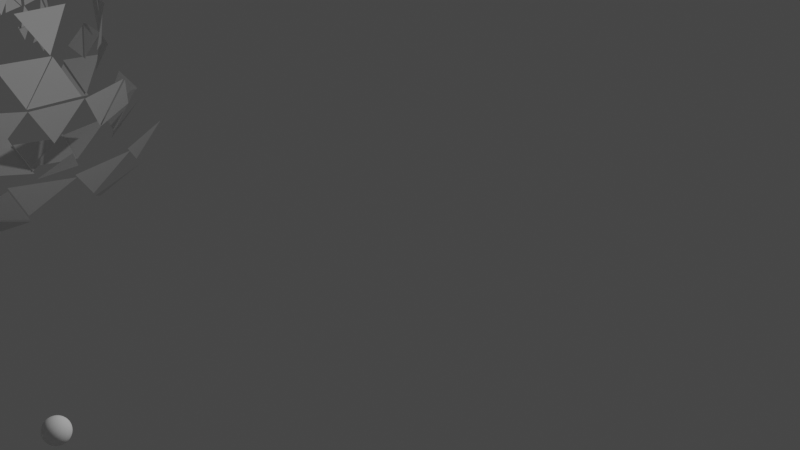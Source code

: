 # Source: Tester.blend  (saved by Blender 3.2.14; exported with 4.5.12 LTS)
import bpy
from mathutils import Matrix  # noqa: F401  (used for matrix-valued properties, if any)

bpy.ops.wm.read_factory_settings(use_empty=True)
scene = bpy.context.scene
scene.name = 'Scene'

# ---- collections
col_collection = bpy.data.collections.new('Collection'); scene.collection.children.link(col_collection)

# ---- materials (node trees are filled in below, after node groups)
mat_blue = bpy.data.materials.new('Blue')
mat_blue.use_transparent_shadow = False
mat_red = bpy.data.materials.new('Red')
mat_red.use_transparent_shadow = False

# ---- node groups
ng_geometry_nodes = bpy.data.node_groups.new('Geometry Nodes', 'GeometryNodeTree')
_s = ng_geometry_nodes.interface.new_socket(name='Geometry', in_out='OUTPUT', socket_type='NodeSocketGeometry')
_s = ng_geometry_nodes.interface.new_socket(name='Geometry', in_out='INPUT', socket_type='NodeSocketGeometry')
_s = ng_geometry_nodes.interface.new_socket(name='Resolution', in_out='INPUT', socket_type='NodeSocketInt')
_s.default_value = 10
ng_geometry_nodes.is_modifier = True
_N = ng_geometry_nodes.nodes; _L = ng_geometry_nodes.links
n0 = _N.new('GeometryNodeStoreNamedAttribute'); n0.name = 'Store Named Attribute.009'; n0.location = (415, -190)
n0.data_type = 'FLOAT_VECTOR'
n0.domain = 'CORNER'
n0.inputs[2].default_value = 'uv_map'
n1 = _N.new('GeometryNodeStoreNamedAttribute'); n1.name = 'Store Named Attribute.008'; n1.location = (235, -90)
n1.data_type = 'FLOAT_VECTOR'
n1.domain = 'CORNER'
n1.inputs[2].default_value = 'UVMap'
n2 = _N.new('GeometryNodeStoreNamedAttribute'); n2.name = 'Store Named Attribute.007'; n2.location = (55, -323)
n2.data_type = 'FLOAT_VECTOR'
n2.domain = 'CORNER'
n2.inputs[2].default_value = 'uv_map'
n3 = _N.new('GeometryNodeStoreNamedAttribute'); n3.name = 'Store Named Attribute.006'; n3.location = (235, -2074)
n3.data_type = 'FLOAT_VECTOR'
n3.domain = 'CORNER'
n3.inputs[2].default_value = 'uv_map'
n4 = _N.new('GeometryNodeStoreNamedAttribute'); n4.name = 'Store Named Attribute.005'; n4.location = (55, -1803)
n4.data_type = 'FLOAT_VECTOR'
n4.domain = 'CORNER'
n4.inputs[2].default_value = 'uv_map'
n5 = _N.new('GeometryNodeStoreNamedAttribute'); n5.name = 'Store Named Attribute.004'; n5.location = (235, -1353)
n5.data_type = 'FLOAT_VECTOR'
n5.domain = 'CORNER'
n5.inputs[2].default_value = 'uv_map'
n6 = _N.new('GeometryNodeStoreNamedAttribute'); n6.name = 'Store Named Attribute.003'; n6.location = (55, -1082)
n6.data_type = 'FLOAT_VECTOR'
n6.domain = 'CORNER'
n6.inputs[2].default_value = 'uv_map'
n7 = _N.new('GeometryNodeStoreNamedAttribute'); n7.name = 'Store Named Attribute.002'; n7.location = (235, -632)
n7.data_type = 'FLOAT_VECTOR'
n7.domain = 'CORNER'
n7.inputs[2].default_value = 'uv_map'
n8 = _N.new('GeometryNodeStoreNamedAttribute'); n8.name = 'Store Named Attribute.001'; n8.location = (55, -361)
n8.data_type = 'FLOAT_VECTOR'
n8.domain = 'CORNER'
n8.inputs[2].default_value = 'uv_map'
n9 = _N.new('GeometryNodeStoreNamedAttribute'); n9.name = 'Store Named Attribute'; n9.location = (55, -110)
n9.data_type = 'FLOAT_VECTOR'
n9.domain = 'CORNER'
n9.inputs[2].default_value = 'UVMap'
n10 = _N.new('NodeFrame'); n10.name = '[ 3 Frame]'; n10.location = (-2270, -172)
n10.label = 'Delete / duplicate'
n10.width = 920
n10.label_size = 42
n11 = _N.new('NodeFrame'); n11.name = '[17 Frame]'; n11.location = (-2270, -1308)
n11.label = 'Proximity'
n11.width = 1100
n11.label_size = 42
n12 = _N.new('NodeFrame'); n12.name = '[46 Frame]'; n12.location = (-2270, -3914)
n12.label = 'Instances.FromGeometries'
n12.width = 1480
n12.label_size = 42
n13 = _N.new('NodeFrame'); n13.name = '[56 Frame]'; n13.location = (-2270, -4558)
n13.label = 'Merge'
n13.width = 920
n13.label_size = 42
n14 = _N.new('NodeFrame'); n14.name = '[63 Frame]'; n14.location = (-2270, -5156)
n14.label = 'Instantiate'
n14.width = 2000
n14.label_size = 42
n15 = _N.new('NodeGroupInput'); n15.name = '[ 1 Group Input]'; n15.location = (-40, -30)
n15.label = ' 1 Group Input'
n16 = _N.new('NodeGroupOutput'); n16.name = '[ 2 Group Output]'; n16.location = (-40, -172)
n16.label = ' 2 Group Output'
n17 = _N.new('GeometryNodeMeshIcoSphere'); n17.name = '[ 4 Ico Sphere]'; n17.location = (30, -110)
n17.label = ' 4 Ico Sphere'
n17.inputs[1].default_value = 3
n18 = _N.new('FunctionNodeRandomValue'); n18.name = '[ 5 Random Value]'; n18.location = (30, -277)
n18.label = ' 5 Random Value'
n18.data_type = 'BOOLEAN'
n18.inputs[6].default_value = 0.25
n19 = _N.new('GeometryNodeDeleteGeometry'); n19.name = '[ 6 Delete Geometry]'; n19.location = (210, -90)
n19.label = ' 6 Delete Geometry'
n19.domain = 'FACE'
n20 = _N.new('FunctionNodeRandomValue'); n20.name = '[ 7 Random Value]'; n20.location = (210, -312)
n20.label = ' 7 Random Value'
n20.data_type = 'BOOLEAN'
n21 = _N.new('GeometryNodeDuplicateElements'); n21.name = '[ 8 Duplicate Elements]'; n21.location = (390, -70)
n21.label = ' 8 Duplicate Elements'
n21.domain = 'FACE'
n22 = _N.new('GeometryNodeInputPosition'); n22.name = '[ 9 Position]'; n22.location = (210, -675)
n22.label = ' 9 Position'
n23 = _N.new('GeometryNodeInputIndex'); n23.name = '[10 Index]'; n23.location = (30, -795)
n23.label = '10 Index'
n24 = _N.new('ShaderNodeMath'); n24.name = '[11 Math]'; n24.location = (210, -795)
n24.label = '11 Math'
n24.operation = 'DIVIDE'
n24.inputs[1].default_value = 100.0
n25 = _N.new('ShaderNodeVectorMath'); n25.name = '[12 Vector Math]'; n25.location = (390, -311)
n25.label = '12 Vector Math'
n25.operation = 'MULTIPLY'
n26 = _N.new('GeometryNodeSetPosition'); n26.name = '[13 Set Position]'; n26.location = (570, -50)
n26.label = '13 Set Position'
n27 = _N.new('GeometryNodeInputPosition'); n27.name = '[14 Position]'; n27.location = (390, -550)
n27.label = '14 Position'
n28 = _N.new('ShaderNodeVectorMath'); n28.name = '[15 Vector Math]'; n28.location = (570, -321)
n28.label = '15 Vector Math'
n28.inputs[1].default_value = (-10.0, 0.0, 0.0)
n29 = _N.new('GeometryNodeSetPosition'); n29.name = '[16 Set Position]'; n29.location = (750, -30)
n29.label = '16 Set Position'
n30 = _N.new('GeometryNodeMeshUVSphere'); n30.name = '[18 UV Sphere]'; n30.location = (30, -361)
n30.label = '18 UV Sphere'
n31 = _N.new('GeometryNodeSetPosition'); n31.name = '[19 Set Position]'; n31.location = (210, -361)
n31.label = '19 Set Position'
n31.inputs[3].default_value = (-2.0, 0.0, 0.0)
n32 = _N.new('GeometryNodeMeshGrid'); n32.name = '[20 Grid]'; n32.location = (210, -632)
n32.label = '20 Grid'
n32.inputs[2].default_value = 10
n32.inputs[3].default_value = 10
n33 = _N.new('ShaderNodeCombineXYZ'); n33.name = '[21 Combine XYZ]'; n33.location = (30, -843)
n33.label = '21 Combine XYZ'
n34 = _N.new('ShaderNodeVectorMath'); n34.name = '[22 Vector Math]'; n34.location = (210, -843)
n34.label = '22 Vector Math'
n34.inputs[1].default_value = (-2.0, 0.0, 1.0)
n35 = _N.new('GeometryNodeSetPosition'); n35.name = '[23 Set Position]'; n35.location = (390, -90)
n35.label = '23 Set Position'
n36 = _N.new('GeometryNodeProximity'); n36.name = '[24 Geometry Proximity]'; n36.location = (390, -361)
n36.label = '24 Geometry Proximity'
n36.target_element = 'POINTS'
n37 = _N.new('GeometryNodeSetPosition'); n37.name = '[25 Set Position]'; n37.location = (570, -70)
n37.label = '25 Set Position'
n38 = _N.new('GeometryNodeSetPosition'); n38.name = '[26 Set Position]'; n38.location = (750, -50)
n38.label = '26 Set Position'
n38.inputs[3].default_value = (10.0, 0.0, 0.0)
n39 = _N.new('GeometryNodeMeshUVSphere'); n39.name = '[27 UV Sphere]'; n39.location = (30, -1082)
n39.label = '27 UV Sphere'
n40 = _N.new('GeometryNodeSetPosition'); n40.name = '[28 Set Position]'; n40.location = (210, -1082)
n40.label = '28 Set Position'
n41 = _N.new('GeometryNodeMeshGrid'); n41.name = '[29 Grid]'; n41.location = (210, -1353)
n41.label = '29 Grid'
n41.inputs[2].default_value = 10
n41.inputs[3].default_value = 10
n42 = _N.new('ShaderNodeCombineXYZ'); n42.name = '[30 Combine XYZ]'; n42.location = (30, -1564)
n42.label = '30 Combine XYZ'
n43 = _N.new('ShaderNodeVectorMath'); n43.name = '[31 Vector Math]'; n43.location = (210, -1564)
n43.label = '31 Vector Math'
n43.inputs[1].default_value = (0.0, 0.0, 1.0)
n44 = _N.new('GeometryNodeSetPosition'); n44.name = '[32 Set Position]'; n44.location = (390, -580)
n44.label = '32 Set Position'
n45 = _N.new('GeometryNodeProximity'); n45.name = '[33 Geometry Proximity]'; n45.location = (390, -851)
n45.label = '33 Geometry Proximity'
n45.target_element = 'EDGES'
n46 = _N.new('GeometryNodeSetPosition'); n46.name = '[34 Set Position]'; n46.location = (570, -341)
n46.label = '34 Set Position'
n47 = _N.new('GeometryNodeSetPosition'); n47.name = '[35 Set Position]'; n47.location = (750, -321)
n47.label = '35 Set Position'
n47.inputs[3].default_value = (10.0, 0.0, 0.0)
n48 = _N.new('GeometryNodeJoinGeometry'); n48.name = '[36 Join Geometry]'; n48.location = (930, -30)
n48.label = '36 Join Geometry'
n49 = _N.new('GeometryNodeMeshUVSphere'); n49.name = '[37 UV Sphere]'; n49.location = (30, -1803)
n49.label = '37 UV Sphere'
n50 = _N.new('GeometryNodeSetPosition'); n50.name = '[38 Set Position]'; n50.location = (210, -1803)
n50.label = '38 Set Position'
n50.inputs[3].default_value = (2.0, 0.0, 0.0)
n51 = _N.new('GeometryNodeMeshGrid'); n51.name = '[39 Grid]'; n51.location = (210, -2074)
n51.label = '39 Grid'
n51.inputs[2].default_value = 10
n51.inputs[3].default_value = 10
n52 = _N.new('ShaderNodeCombineXYZ'); n52.name = '[40 Combine XYZ]'; n52.location = (30, -2285)
n52.label = '40 Combine XYZ'
n53 = _N.new('ShaderNodeVectorMath'); n53.name = '[41 Vector Math]'; n53.location = (210, -2285)
n53.label = '41 Vector Math'
n53.inputs[1].default_value = (2.0, 0.0, 1.0)
n54 = _N.new('GeometryNodeSetPosition'); n54.name = '[42 Set Position]'; n54.location = (390, -1070)
n54.label = '42 Set Position'
n55 = _N.new('GeometryNodeProximity'); n55.name = '[43 Geometry Proximity]'; n55.location = (390, -1341)
n55.label = '43 Geometry Proximity'
n56 = _N.new('GeometryNodeSetPosition'); n56.name = '[44 Set Position]'; n56.location = (570, -612)
n56.label = '44 Set Position'
n57 = _N.new('GeometryNodeSetPosition'); n57.name = '[45 Set Position]'; n57.location = (750, -592)
n57.label = '45 Set Position'
n57.inputs[3].default_value = (10.0, 0.0, 0.0)
n58 = _N.new('GeometryNodeMeshCube'); n58.name = '[47 Cube]'; n58.location = (30, -323)
n58.label = '47 Cube'
n59 = _N.new('GeometryNodeSetPosition'); n59.name = '[48 Set Position]'; n59.location = (210, -323)
n59.label = '48 Set Position'
n59.inputs[3].default_value = (-2.0, 0.0, 0.0)
n60 = _N.new('GeometryNodeCurveStar'); n60.name = '[49 Star]'; n60.location = (750, -90)
n60.label = '49 Star'
n61 = _N.new('GeometryNodeMeshToPoints'); n61.name = '[50 Mesh to Points]'; n61.location = (390, -323)
n61.label = '50 Mesh to Points'
n62 = _N.new('GeometryNodeSetPosition'); n62.name = '[51 Set Position]'; n62.location = (570, -323)
n62.label = '51 Set Position'
n62.inputs[3].default_value = (4.0, 0.0, 0.0)
n63 = _N.new('GeometryNodeSetPointRadius'); n63.name = '[52 Set Point Radius]'; n63.location = (750, -323)
n63.label = '52 Set Point Radius'
n63.inputs[2].default_value = 0.1
n64 = _N.new('GeometryNodeGeometryToInstance'); n64.name = '[53 Geometry to Instance]'; n64.location = (950, -70)
n64.label = '53 Geometry to Instance'
n65 = _N.new('GeometryNodeSetPosition'); n65.name = '[54 Set Position]'; n65.location = (1130, -50)
n65.label = '54 Set Position'
n65.inputs[3].default_value = (0.0, -5.0, 0.0)
n66 = _N.new('GeometryNodeViewer'); n66.name = '[55 Viewer]'; n66.location = (1310, -30)
n66.label = '55 Viewer'
n66.domain = 'POINT'
n67 = _N.new('GeometryNodeMeshIcoSphere'); n67.name = '[57 Ico Sphere]'; n67.location = (210, -90)
n67.label = '57 Ico Sphere'
n67.inputs[1].default_value = 5
n68 = _N.new('ShaderNodeTexNoise'); n68.name = '[58 Noise Texture]'; n68.location = (30, -257)
n68.label = '58 Noise Texture'
n69 = _N.new('ShaderNodeMix'); n69.name = '[59 Mix]'; n69.location = (210, -257)
n69.label = '59 Mix'
n69.data_type = 'RGBA'
n69.blend_type = 'MULTIPLY'
n69.inputs[7].default_value = (0.1, 0.1, 0.1, 0.1)
n70 = _N.new('GeometryNodeSetPosition'); n70.name = '[60 Set Position]'; n70.location = (390, -70)
n70.label = '60 Set Position'
n71 = _N.new('GeometryNodeMergeByDistance'); n71.name = '[61 Merge by Distance]'; n71.location = (570, -50)
n71.label = '61 Merge by Distance'
n71.inputs[2].default_value = 0.3
n72 = _N.new('GeometryNodeSetPosition'); n72.name = '[62 Set Position]'; n72.location = (750, -30)
n72.label = '62 Set Position'
n72.inputs[3].default_value = (-5.0, -5.0, 0.0)
n73 = _N.new('GeometryNodeMeshCube'); n73.name = '[64 Cube]'; n73.location = (390, -190)
n73.label = '64 Cube'
n74 = _N.new('GeometryNodeCurveSpiral'); n74.name = '[65 Spiral]'; n74.location = (30, -461)
n74.label = '65 Spiral'
n75 = _N.new('GeometryNodeCurveToPoints'); n75.name = '[66 Curve to Points]'; n75.location = (210, -461)
n75.label = '66 Curve to Points'
n75.inputs[1].default_value = 50
n76 = _N.new('GeometryNodeSetPointRadius'); n76.name = '[67 Set Point Radius]'; n76.location = (390, -461)
n76.label = '67 Set Point Radius'
n76.inputs[2].default_value = 0.1
n77 = _N.new('GeometryNodeInstanceOnPoints'); n77.name = '[68 Instance on Points]'; n77.location = (570, -170)
n77.label = '68 Instance on Points'
n77.inputs[6].default_value = (0.1, 0.1, 0.1)
n78 = _N.new('GeometryNodeInputIndex'); n78.name = '[69 Index]'; n78.location = (570, -567)
n78.label = '69 Index'
n79 = _N.new('ShaderNodeMath'); n79.name = '[70 Math]'; n79.location = (930, -130)
n79.label = '70 Math'
n79.operation = 'MODULO'
n79.inputs[1].default_value = 3.0
n80 = _N.new('FunctionNodeCompare'); n80.name = '[71 Compare]'; n80.location = (1110, -110)
n80.label = '71 Compare'
n80.operation = 'NOT_EQUAL'
n80.inputs[6].default_value = (0.0, 0.0, 0.0, 0.0)
n80.inputs[7].default_value = (0.0, 0.0, 0.0, 0.0)
n81 = _N.new('FunctionNodeRandomValue'); n81.name = '[72 Random Value]'; n81.location = (930, -334)
n81.label = '72 Random Value'
n81.data_type = 'FLOAT_VECTOR'
n82 = _N.new('ShaderNodeVectorMath'); n82.name = '[73 Vector Math]'; n82.location = (1110, -334)
n82.label = '73 Vector Math'
n82.operation = 'MULTIPLY'
n82.inputs[1].default_value = (10.0, 10.0, 10.0)
n83 = _N.new('GeometryNodeRotateInstances'); n83.name = '[74 Rotate Instances]'; n83.location = (1290, -90)
n83.label = '74 Rotate Instances'
n84 = _N.new('FunctionNodeRandomValue'); n84.name = '[75 Random Value]'; n84.location = (1110, -573)
n84.label = '75 Random Value'
n85 = _N.new('GeometryNodeTranslateInstances'); n85.name = '[76 Translate Instances]'; n85.location = (1470, -70)
n85.label = '76 Translate Instances'
n85.inputs[3].default_value = False
n86 = _N.new('ShaderNodeCombineXYZ'); n86.name = '[77 Combine XYZ]'; n86.location = (1290, -443)
n86.label = '77 Combine XYZ'
n87 = _N.new('FunctionNodeBooleanMath'); n87.name = '[78 Boolean Math]'; n87.location = (1470, -341)
n87.label = '78 Boolean Math'
n87.operation = 'NOT'
n88 = _N.new('GeometryNodeScaleInstances'); n88.name = '[79 Scale Instances]'; n88.location = (1650, -50)
n88.label = '79 Scale Instances'
n88.inputs[2].default_value = (2.0, 2.0, 2.0)
n89 = _N.new('GeometryNodeSetPosition'); n89.name = '[80 Set Position]'; n89.location = (1830, -30)
n89.label = '80 Set Position'
n89.inputs[3].default_value = (-5.0, 5.0, 0.0)
n90 = _N.new('GeometryNodeJoinGeometry'); n90.name = '[81 Join Geometry]'; n90.location = (-220, -172)
n90.label = '81 Join Geometry'
n91 = _N.new('GeometryNodeCaptureAttribute'); n91.name = '[82 Capture Attribute]'; n91.location = (750, -150)
n91.label = '82 Capture Attribute'
n91.capture_items.clear()
n91.domain = 'INSTANCE'
n0.parent = n14
n1.parent = n13
n2.parent = n12
n3.parent = n11
n4.parent = n11
n5.parent = n11
n6.parent = n11
n7.parent = n11
n8.parent = n11
n9.parent = n10
n17.parent = n10
n18.parent = n10
n19.parent = n10
n20.parent = n10
n21.parent = n10
n22.parent = n10
n23.parent = n10
n24.parent = n10
n25.parent = n10
n26.parent = n10
n27.parent = n10
n28.parent = n10
n29.parent = n10
n30.parent = n11
n31.parent = n11
n32.parent = n11
n33.parent = n11
n34.parent = n11
n35.parent = n11
n36.parent = n11
n37.parent = n11
n38.parent = n11
n39.parent = n11
n40.parent = n11
n41.parent = n11
n42.parent = n11
n43.parent = n11
n44.parent = n11
n45.parent = n11
n46.parent = n11
n47.parent = n11
n48.parent = n11
n49.parent = n11
n50.parent = n11
n51.parent = n11
n52.parent = n11
n53.parent = n11
n54.parent = n11
n55.parent = n11
n56.parent = n11
n57.parent = n11
n58.parent = n12
n59.parent = n12
n60.parent = n12
n61.parent = n12
n62.parent = n12
n63.parent = n12
n64.parent = n12
n65.parent = n12
n66.parent = n12
n67.parent = n13
n68.parent = n13
n69.parent = n13
n70.parent = n13
n71.parent = n13
n72.parent = n13
n73.parent = n14
n74.parent = n14
n75.parent = n14
n76.parent = n14
n77.parent = n14
n78.parent = n14
n79.parent = n14
n80.parent = n14
n81.parent = n14
n82.parent = n14
n83.parent = n14
n84.parent = n14
n85.parent = n14
n86.parent = n14
n87.parent = n14
n88.parent = n14
n89.parent = n14
n91.parent = n14
_L.new(n9.outputs[0], n19.inputs[0])
_L.new(n18.outputs[3], n19.inputs[1])
_L.new(n19.outputs[0], n21.inputs[0])
_L.new(n20.outputs[3], n21.inputs[1])
_L.new(n23.outputs[0], n24.inputs[0])
_L.new(n22.outputs[0], n25.inputs[0])
_L.new(n24.outputs[0], n25.inputs[1])
_L.new(n21.outputs[0], n26.inputs[0])
_L.new(n25.outputs[0], n26.inputs[2])
_L.new(n27.outputs[0], n28.inputs[0])
_L.new(n26.outputs[0], n29.inputs[0])
_L.new(n28.outputs[0], n29.inputs[2])
_L.new(n8.outputs[0], n31.inputs[0])
_L.new(n33.outputs[0], n34.inputs[0])
_L.new(n7.outputs[0], n35.inputs[0])
_L.new(n34.outputs[0], n35.inputs[3])
_L.new(n31.outputs[0], n36.inputs[0])
_L.new(n35.outputs[0], n37.inputs[0])
_L.new(n36.outputs[0], n37.inputs[2])
_L.new(n37.outputs[0], n38.inputs[0])
_L.new(n6.outputs[0], n40.inputs[0])
_L.new(n42.outputs[0], n43.inputs[0])
_L.new(n5.outputs[0], n44.inputs[0])
_L.new(n43.outputs[0], n44.inputs[3])
_L.new(n40.outputs[0], n45.inputs[0])
_L.new(n44.outputs[0], n46.inputs[0])
_L.new(n45.outputs[0], n46.inputs[2])
_L.new(n46.outputs[0], n47.inputs[0])
_L.new(n38.outputs[0], n48.inputs[0])
_L.new(n47.outputs[0], n48.inputs[0])
_L.new(n4.outputs[0], n50.inputs[0])
_L.new(n52.outputs[0], n53.inputs[0])
_L.new(n3.outputs[0], n54.inputs[0])
_L.new(n53.outputs[0], n54.inputs[3])
_L.new(n50.outputs[0], n55.inputs[0])
_L.new(n54.outputs[0], n56.inputs[0])
_L.new(n55.outputs[0], n56.inputs[2])
_L.new(n56.outputs[0], n57.inputs[0])
_L.new(n57.outputs[0], n48.inputs[0])
_L.new(n2.outputs[0], n59.inputs[0])
_L.new(n59.outputs[0], n61.inputs[0])
_L.new(n61.outputs[0], n62.inputs[0])
_L.new(n62.outputs[0], n63.inputs[0])
_L.new(n59.outputs[0], n64.inputs[0])
_L.new(n60.outputs[0], n64.inputs[0])
_L.new(n63.outputs[0], n64.inputs[0])
_L.new(n64.outputs[0], n65.inputs[0])
_L.new(n65.outputs[0], n66.inputs[0])
_L.new(n68.outputs[1], n69.inputs[6])
_L.new(n1.outputs[0], n70.inputs[0])
_L.new(n69.outputs[2], n70.inputs[3])
_L.new(n70.outputs[0], n71.inputs[0])
_L.new(n71.outputs[0], n72.inputs[0])
_L.new(n74.outputs[0], n75.inputs[0])
_L.new(n75.outputs[0], n76.inputs[0])
_L.new(n76.outputs[0], n77.inputs[0])
_L.new(n0.outputs[0], n77.inputs[2])
_L.new(n79.outputs[0], n80.inputs[0])
_L.new(n81.outputs[0], n82.inputs[0])
_L.new(n80.outputs[0], n83.inputs[1])
_L.new(n82.outputs[0], n83.inputs[2])
_L.new(n83.outputs[0], n85.inputs[0])
_L.new(n80.outputs[0], n85.inputs[1])
_L.new(n84.outputs[1], n86.inputs[2])
_L.new(n86.outputs[0], n85.inputs[2])
_L.new(n80.outputs[0], n87.inputs[0])
_L.new(n85.outputs[0], n88.inputs[0])
_L.new(n87.outputs[0], n88.inputs[1])
_L.new(n88.outputs[0], n89.inputs[0])
_L.new(n29.outputs[0], n90.inputs[0])
_L.new(n48.outputs[0], n90.inputs[0])
_L.new(n65.outputs[0], n90.inputs[0])
_L.new(n72.outputs[0], n90.inputs[0])
_L.new(n89.outputs[0], n90.inputs[0])
_L.new(n90.outputs[0], n16.inputs[0])
_L.new(n77.outputs[0], n91.inputs[0])
_L.new(n78.outputs[0], n91.inputs[1])
_L.new(n91.outputs[0], n83.inputs[0])
_L.new(n91.outputs[1], n79.inputs[0])
_L.new(n17.outputs[0], n9.inputs[0])
_L.new(n17.outputs[1], n9.inputs[3])
_L.new(n30.outputs[0], n8.inputs[0])
_L.new(n30.outputs[1], n8.inputs[3])
_L.new(n32.outputs[0], n7.inputs[0])
_L.new(n32.outputs[1], n7.inputs[3])
_L.new(n39.outputs[0], n6.inputs[0])
_L.new(n39.outputs[1], n6.inputs[3])
_L.new(n41.outputs[0], n5.inputs[0])
_L.new(n41.outputs[1], n5.inputs[3])
_L.new(n49.outputs[0], n4.inputs[0])
_L.new(n49.outputs[1], n4.inputs[3])
_L.new(n51.outputs[0], n3.inputs[0])
_L.new(n51.outputs[1], n3.inputs[3])
_L.new(n58.outputs[0], n2.inputs[0])
_L.new(n58.outputs[1], n2.inputs[3])
_L.new(n67.outputs[0], n1.inputs[0])
_L.new(n67.outputs[1], n1.inputs[3])
_L.new(n73.outputs[0], n0.inputs[0])
_L.new(n73.outputs[1], n0.inputs[3])
n16.is_active_output = True

# ---- material node trees
mat_blue.use_nodes = True; mat_blue.node_tree.nodes.clear()
_N = mat_blue.node_tree.nodes; _L = mat_blue.node_tree.links
n0 = _N.new('ShaderNodeBsdfPrincipled'); n0.name = 'Principled BSDF'; n0.location = (10, 300)
n0.distribution = 'GGX'
n0.subsurface_method = 'RANDOM_WALK_SKIN'
n0.inputs[0].default_value = (0.0, 0.004622, 0.8, 1.0)
n0.inputs[3].default_value = 1.45
n0.inputs[27].default_value = (0.0, 0.0, 0.0, 1.0)
n0.inputs[28].default_value = 1.0
n1 = _N.new('ShaderNodeOutputMaterial'); n1.name = 'Material Output'; n1.location = (300, 300)
_L.new(n0.outputs[0], n1.inputs[0])
n1.is_active_output = True
mat_red.use_nodes = True; mat_red.node_tree.nodes.clear()
_N = mat_red.node_tree.nodes; _L = mat_red.node_tree.links
n0 = _N.new('ShaderNodeBsdfPrincipled'); n0.name = 'Principled BSDF'; n0.location = (10, 300)
n0.distribution = 'GGX'
n0.subsurface_method = 'RANDOM_WALK_SKIN'
n0.inputs[0].default_value = (0.8, 0.0, 0.004977, 1.0)
n0.inputs[3].default_value = 1.45
n0.inputs[27].default_value = (0.0, 0.0, 0.0, 1.0)
n0.inputs[28].default_value = 1.0
n1 = _N.new('ShaderNodeOutputMaterial'); n1.name = 'Material Output'; n1.location = (300, 300)
_L.new(n0.outputs[0], n1.inputs[0])
n1.is_active_output = True

# ---- world
world_world = bpy.data.worlds.new('World'); scene.world = world_world
world_world.use_nodes = True; world_world.node_tree.nodes.clear()
_N = world_world.node_tree.nodes; _L = world_world.node_tree.links
n0 = _N.new('ShaderNodeOutputWorld'); n0.name = 'World Output'; n0.location = (300, 300)
n1 = _N.new('ShaderNodeBackground'); n1.name = 'Background'; n1.location = (10, 300)
n1.inputs[0].default_value = (0.05088, 0.05088, 0.05088, 1.0)
_L.new(n1.outputs[0], n0.inputs[0])
n0.is_active_output = True
world_world.color = (0.05088, 0.05088, 0.05088)
world_world.use_sun_shadow = False
world_world.sun_shadow_jitter_overblur = 0.0

# ---- cameras
cam_camera = bpy.data.cameras.new('Camera')
cam_camera.clip_end = 100.0
cam_camera.ortho_scale = 7.314

# ---- lights
light_light = bpy.data.lights.new('Light', 'POINT')
light_light.transmission_factor = 0.0
light_light.energy = 1000.0
light_light.shadow_soft_size = 0.1
light_light.shadow_maximum_resolution = 0.006
light_light.use_absolute_resolution = True

# ---- meshes
me_cube_002 = bpy.data.meshes.new('Cube.002')
me_cube_002.from_pydata([(-1.0, -1.0, -1.0), (-1.0, -1.0, 1.0), (-1.0, 1.0, -1.0), (-1.0, 1.0, 1.0), (1.0, -1.0, -1.0), (1.0, -1.0, 1.0), (1.0, 1.0, -1.0), (1.0, 1.0, 1.0)], [], [(0, 1, 3, 2), (2, 3, 7, 6), (6, 7, 5, 4), (4, 5, 1, 0), (2, 6, 4, 0), (7, 3, 1, 5)])
_uv = me_cube_002.uv_layers.new(name='UVMap')
_uv.uv.foreach_set('vector', [0.375, 0.0, 0.625, 0.0, 0.625, 0.25, 0.375, 0.25, 0.375, 0.25, 0.625, 0.25, 0.625, 0.5, 0.375, 0.5, 0.375, 0.5, 0.625, 0.5, 0.625, 0.75, 0.375, 0.75, 0.375, 0.75, 0.625, 0.75, 0.625, 1.0, 0.375, 1.0, 0.125, 0.5, 0.375, 0.5, 0.375, 0.75, 0.125, 0.75, 0.625, 0.5, 0.875, 0.5, 0.875, 0.75, 0.625, 0.75])
me_cube_002.materials.append(mat_blue)
me_cube_002.materials.append(mat_red)
me_cube_002.update()

# ---- objects
ob_light = bpy.data.objects.new('Light', light_light)
ob_camera = bpy.data.objects.new('Camera', cam_camera)
ob_cube = bpy.data.objects.new('Cube', me_cube_002)

# ---- transforms, parenting, visibility, modifiers, constraints
ob_light.location = (4.076, 1.005, 5.904)
ob_light.rotation_euler = (0.6503, 0.05522, 1.866)
ob_light.lock_rotations_4d = False
ob_light.empty_display_type = 'ARROWS'
ob_light.color = (0.0, 0.0, 0.0, 0.0)
ob_light.lineart.crease_threshold = 0.0
ob_camera.location = (7.359, -6.926, 4.958)
ob_camera.rotation_euler = (1.109, 0.0, 0.8149)
ob_camera.lock_rotations_4d = False
ob_camera.empty_display_type = 'ARROWS'
ob_camera.color = (0.0, 0.0, 0.0, 0.0)
ob_camera.display_type = 'WIRE'
ob_camera.lineart.crease_threshold = 0.0
ob_cube.location = (0.0, 0.0, 0.0)
_m = ob_cube.modifiers.new('GeometryNodes', 'NODES')
_m.node_group = ng_geometry_nodes
_gi = [s.identifier for s in ng_geometry_nodes.interface.items_tree if s.item_type == 'SOCKET' and s.in_out == 'INPUT']
_m[_gi[1]] = 24  # Resolution

# ---- collection membership
col_collection.objects.link(ob_light)
col_collection.objects.link(ob_camera)
col_collection.objects.link(ob_cube)

# ---- scene / render settings (as saved in the file)
scene.camera = ob_camera
scene.frame_start = 1; scene.frame_end = 250; scene.frame_set(0)
scene.render.engine = 'BLENDER_EEVEE_NEXT'
scene.cycles.sampling_pattern = 'TABULATED_SOBOL'
scene.cycles.use_light_tree = False
scene.view_settings.view_transform = 'Filmic'
bpy.context.view_layer.update()
